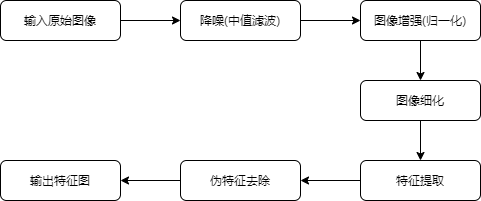

The diagram above was exported from draw.io. Its source (the exported page's mxGraphModel, read from the mxfile embedded in the PNG):
<mxGraphModel dx="1038" dy="631" grid="1" gridSize="10" guides="1" tooltips="1" connect="1" arrows="1" fold="1" page="1" pageScale="1" pageWidth="827" pageHeight="1169" math="0" shadow="0">
  <root>
    <mxCell id="WIyWlLk6GJQsqaUBKTNV-0" />
    <mxCell id="WIyWlLk6GJQsqaUBKTNV-1" parent="WIyWlLk6GJQsqaUBKTNV-0" />
    <mxCell id="l8MJ0XsJu2gK6tEL6n9y-7" value="" style="edgeStyle=orthogonalEdgeStyle;rounded=0;orthogonalLoop=1;jettySize=auto;html=1;" edge="1" parent="WIyWlLk6GJQsqaUBKTNV-1" source="WIyWlLk6GJQsqaUBKTNV-3" target="WIyWlLk6GJQsqaUBKTNV-7">
      <mxGeometry relative="1" as="geometry" />
    </mxCell>
    <mxCell id="WIyWlLk6GJQsqaUBKTNV-3" value="输入原始图像" style="rounded=1;whiteSpace=wrap;html=1;fontSize=12;glass=0;strokeWidth=1;shadow=0;" parent="WIyWlLk6GJQsqaUBKTNV-1" vertex="1">
      <mxGeometry x="120" y="80" width="120" height="40" as="geometry" />
    </mxCell>
    <mxCell id="l8MJ0XsJu2gK6tEL6n9y-8" value="" style="edgeStyle=orthogonalEdgeStyle;rounded=0;orthogonalLoop=1;jettySize=auto;html=1;" edge="1" parent="WIyWlLk6GJQsqaUBKTNV-1" source="WIyWlLk6GJQsqaUBKTNV-7" target="l8MJ0XsJu2gK6tEL6n9y-2">
      <mxGeometry relative="1" as="geometry" />
    </mxCell>
    <mxCell id="WIyWlLk6GJQsqaUBKTNV-7" value="降噪(中值滤波)" style="rounded=1;whiteSpace=wrap;html=1;fontSize=12;glass=0;strokeWidth=1;shadow=0;" parent="WIyWlLk6GJQsqaUBKTNV-1" vertex="1">
      <mxGeometry x="300" y="80" width="120" height="40" as="geometry" />
    </mxCell>
    <mxCell id="l8MJ0XsJu2gK6tEL6n9y-13" value="" style="edgeStyle=orthogonalEdgeStyle;rounded=0;orthogonalLoop=1;jettySize=auto;html=1;" edge="1" parent="WIyWlLk6GJQsqaUBKTNV-1" source="WIyWlLk6GJQsqaUBKTNV-11" target="WIyWlLk6GJQsqaUBKTNV-12">
      <mxGeometry relative="1" as="geometry" />
    </mxCell>
    <mxCell id="WIyWlLk6GJQsqaUBKTNV-11" value="特征提取" style="rounded=1;whiteSpace=wrap;html=1;fontSize=12;glass=0;strokeWidth=1;shadow=0;" parent="WIyWlLk6GJQsqaUBKTNV-1" vertex="1">
      <mxGeometry x="480" y="240" width="120" height="40" as="geometry" />
    </mxCell>
    <mxCell id="l8MJ0XsJu2gK6tEL6n9y-14" value="" style="edgeStyle=orthogonalEdgeStyle;rounded=0;orthogonalLoop=1;jettySize=auto;html=1;" edge="1" parent="WIyWlLk6GJQsqaUBKTNV-1" source="WIyWlLk6GJQsqaUBKTNV-12" target="l8MJ0XsJu2gK6tEL6n9y-10">
      <mxGeometry relative="1" as="geometry" />
    </mxCell>
    <mxCell id="WIyWlLk6GJQsqaUBKTNV-12" value="伪特征去除" style="rounded=1;whiteSpace=wrap;html=1;fontSize=12;glass=0;strokeWidth=1;shadow=0;" parent="WIyWlLk6GJQsqaUBKTNV-1" vertex="1">
      <mxGeometry x="300" y="240" width="120" height="40" as="geometry" />
    </mxCell>
    <mxCell id="l8MJ0XsJu2gK6tEL6n9y-11" value="" style="edgeStyle=orthogonalEdgeStyle;rounded=0;orthogonalLoop=1;jettySize=auto;html=1;" edge="1" parent="WIyWlLk6GJQsqaUBKTNV-1" source="l8MJ0XsJu2gK6tEL6n9y-2" target="l8MJ0XsJu2gK6tEL6n9y-4">
      <mxGeometry relative="1" as="geometry" />
    </mxCell>
    <mxCell id="l8MJ0XsJu2gK6tEL6n9y-2" value="图像增强(归一化)" style="rounded=1;whiteSpace=wrap;html=1;" vertex="1" parent="WIyWlLk6GJQsqaUBKTNV-1">
      <mxGeometry x="480" y="80" width="120" height="40" as="geometry" />
    </mxCell>
    <mxCell id="l8MJ0XsJu2gK6tEL6n9y-12" value="" style="edgeStyle=orthogonalEdgeStyle;rounded=0;orthogonalLoop=1;jettySize=auto;html=1;" edge="1" parent="WIyWlLk6GJQsqaUBKTNV-1" source="l8MJ0XsJu2gK6tEL6n9y-4" target="WIyWlLk6GJQsqaUBKTNV-11">
      <mxGeometry relative="1" as="geometry" />
    </mxCell>
    <mxCell id="l8MJ0XsJu2gK6tEL6n9y-4" value="图像细化" style="rounded=1;whiteSpace=wrap;html=1;" vertex="1" parent="WIyWlLk6GJQsqaUBKTNV-1">
      <mxGeometry x="480" y="160" width="120" height="40" as="geometry" />
    </mxCell>
    <mxCell id="l8MJ0XsJu2gK6tEL6n9y-10" value="输出特征图" style="rounded=1;whiteSpace=wrap;html=1;" vertex="1" parent="WIyWlLk6GJQsqaUBKTNV-1">
      <mxGeometry x="120" y="240" width="120" height="40" as="geometry" />
    </mxCell>
  </root>
</mxGraphModel>